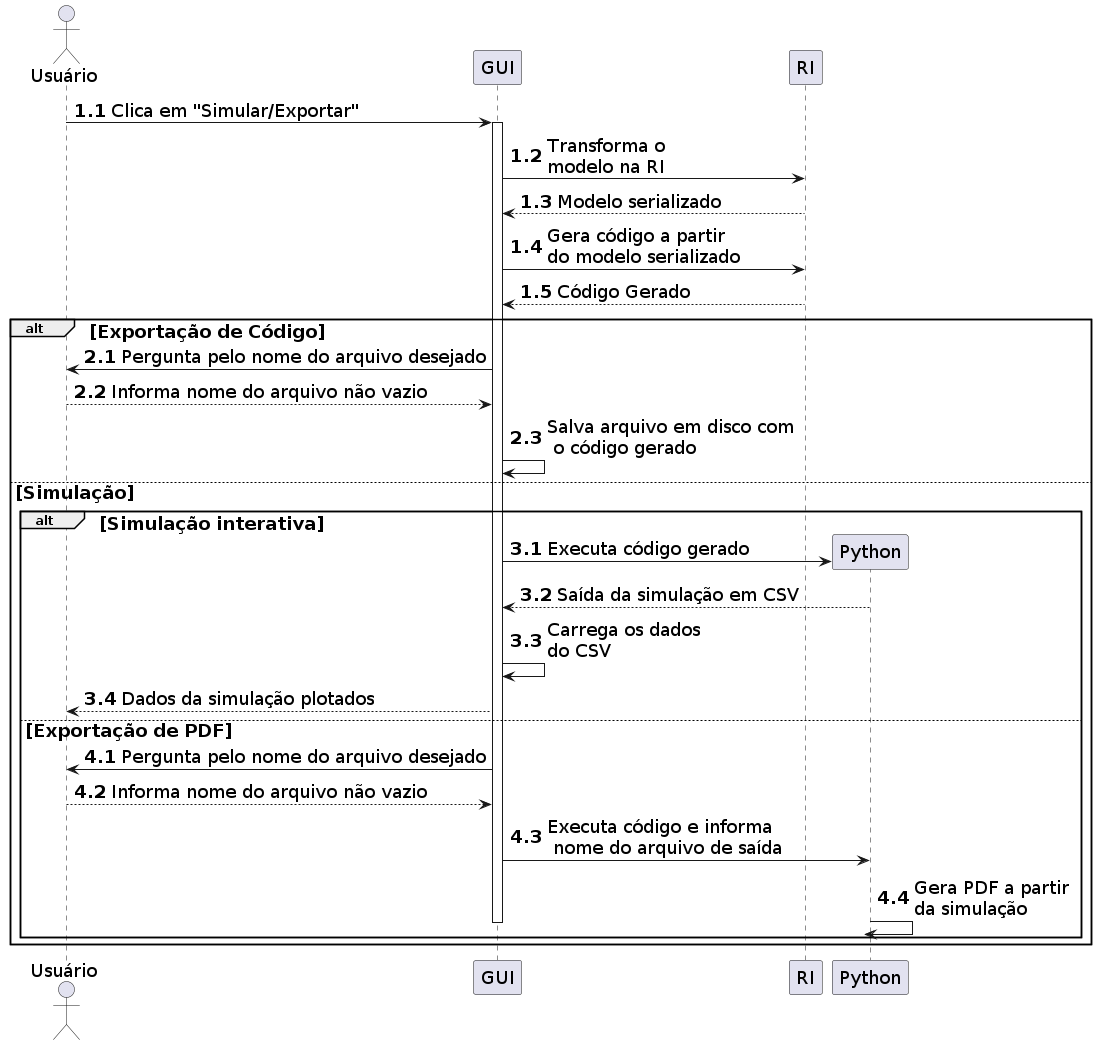

The diagram above was rendered by PlantUML. Its source (embedded in the PNG):
@startuml gui-ri

skinparam {
    ArrowFontSize 18
    SequenceGroupFontSize 18
    ParticipantFontSize 18
    ActorFontSize 18
}

autonumber 1.1
actor Usuário as U

U -> GUI : Clica em "Simular/Exportar"
activate GUI

GUI -> RI : Transforma o\nmodelo na RI
GUI <-- RI : Modelo serializado

GUI -> RI : Gera código a partir\ndo modelo serializado
GUI <-- RI : Código Gerado

alt Exportação de Código

    autonumber 2.1

    GUI -> U : Pergunta pelo nome do arquivo desejado
    GUI <-- U : Informa nome do arquivo não vazio

    GUI -> GUI : Salva arquivo em disco com\n o código gerado

else Simulação

    create Python

    alt Simulação interativa

        autonumber 3.1

        GUI -> Python : Executa código gerado
        GUI <-- Python : Saída da simulação em CSV
        GUI -> GUI : Carrega os dados\ndo CSV
        U <-- GUI : Dados da simulação plotados

    else Exportação de PDF

        autonumber 4.1

        GUI -> U : Pergunta pelo nome do arquivo desejado
        GUI <-- U : Informa nome do arquivo não vazio

        GUI -> Python : Executa código e informa\n nome do arquivo de saída

        Python -> Python : Gera PDF a partir\nda simulação

        deactivate GUI

    end

end


@enduml